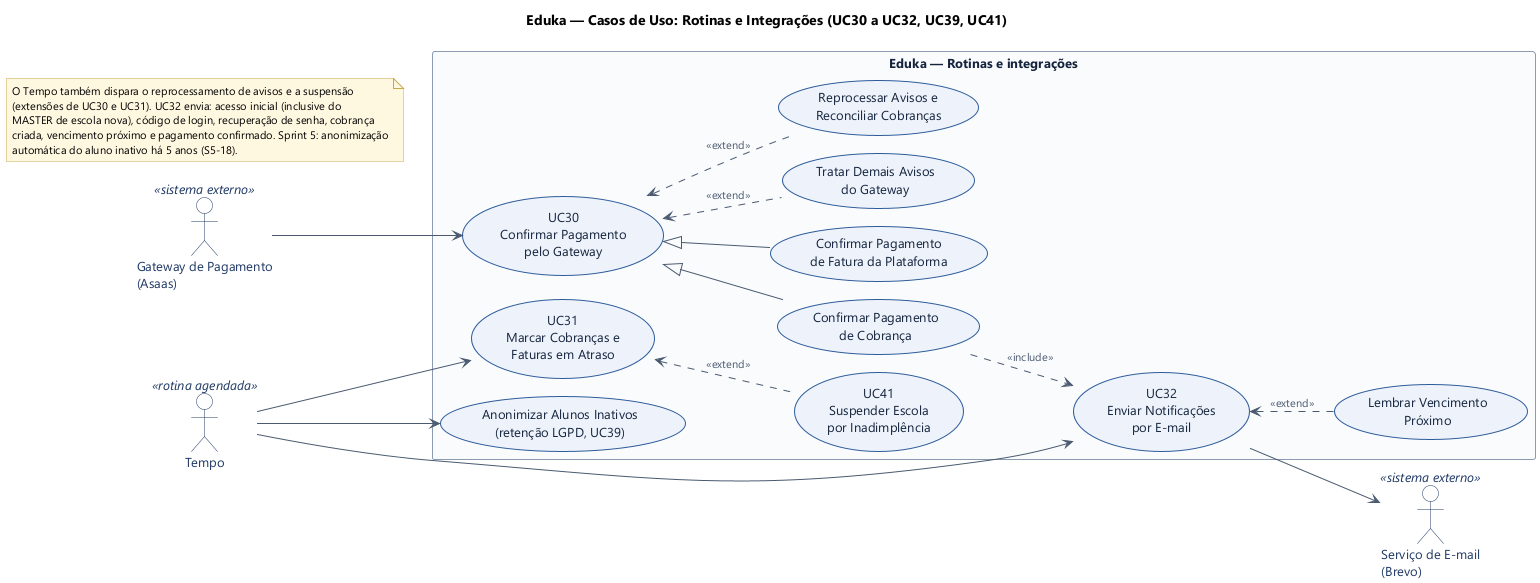

The diagram above was rendered by PlantUML. Its source (embedded in the PNG):
@startuml 07-rotinas-e-integracoes
!pragma layout smetana
!include _estilo.puml
title Eduka — Casos de Uso: Rotinas e Integrações (UC30 a UC32, UC39, UC41)

left to right direction

actor "Gateway de Pagamento\n(Asaas)" as ASAAS <<sistema externo>>
actor "Tempo" as TEMPO <<rotina agendada>>
actor "Serviço de E-mail\n(Brevo)" as BREVO <<sistema externo>>

rectangle "Eduka — Rotinas e integrações" {
  usecase "UC30\nConfirmar Pagamento\npelo Gateway" as UC30
  usecase "Confirmar Pagamento\nde Cobrança" as UC30C
  usecase "Confirmar Pagamento\nde Fatura da Plataforma" as UC30F
  usecase "Tratar Demais Avisos\ndo Gateway" as UC30O
  usecase "Reprocessar Avisos e\nReconciliar Cobranças" as UC30R
  usecase "UC31\nMarcar Cobranças e\nFaturas em Atraso" as UC31
  usecase "UC41\nSuspender Escola\npor Inadimplência" as UC41
  usecase "UC32\nEnviar Notificações\npor E-mail" as UC32
  usecase "Lembrar Vencimento\nPróximo" as UC32V
  usecase "Anonimizar Alunos Inativos\n(retenção LGPD, UC39)" as UC39R
}

ASAAS --> UC30
TEMPO --> UC31
TEMPO --> UC32
TEMPO --> UC39R

UC30 <|-- UC30C
UC30 <|-- UC30F
UC30 <.. UC30O : <<extend>>
UC30 <.. UC30R : <<extend>>
UC30C ..> UC32 : <<include>>
UC31 <.. UC41 : <<extend>>
UC32 <.. UC32V : <<extend>>
UC32 --> BREVO

note "O Tempo também dispara o reprocessamento de avisos e a suspensão\n(extensões de UC30 e UC31). UC32 envia: acesso inicial (inclusive do\nMASTER de escola nova), código de login, recuperação de senha, cobrança\ncriada, vencimento próximo e pagamento confirmado. Sprint 5: anonimização\nautomática do aluno inativo há 5 anos (S5-18)." as N1

@enduml